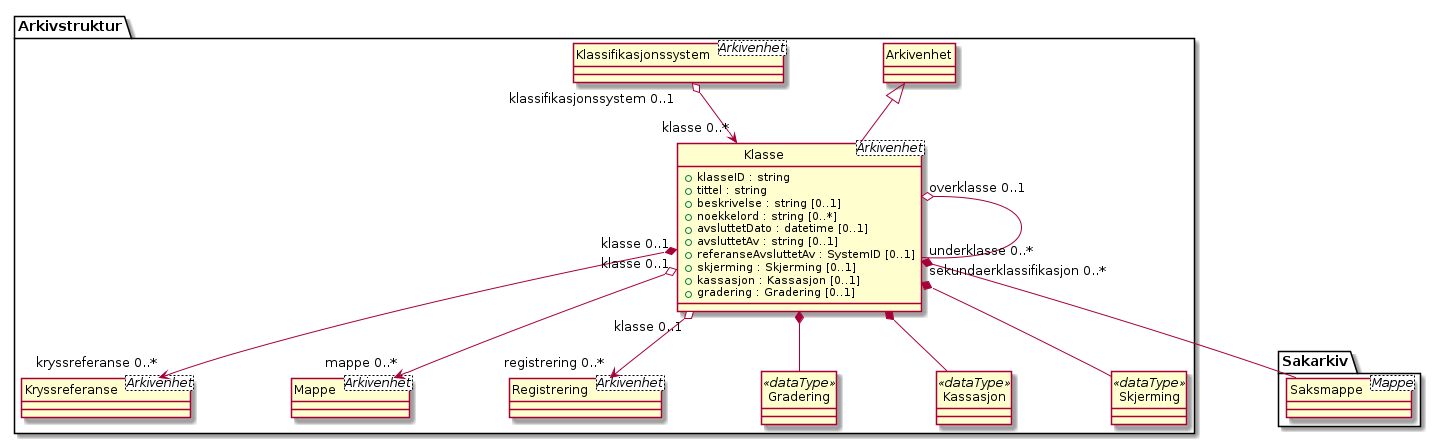

The diagram above was rendered by PlantUML. Its source (embedded in the PNG):
@startuml
skinparam nodesep 100
hide circle
class Arkivstruktur.Klasse <Arkivenhet> {
  +klasseID : string
  +tittel : string
  +beskrivelse : string [0..1]
  +noekkelord : string [0..*]
  +avsluttetDato : datetime [0..1]
  +avsluttetAv : string [0..1]
  +referanseAvsluttetAv : SystemID [0..1]
  +skjerming : Skjerming [0..1]
  +kassasjon : Kassasjon [0..1]
  +gradering : Gradering [0..1]
}
class Arkivstruktur.Arkivenhet {
}
Arkivstruktur.Arkivenhet <|-- Arkivstruktur.Klasse
class Arkivstruktur.Kryssreferanse <Arkivenhet> {
}
Arkivstruktur.Klasse "klasse 0..1" *--> "kryssreferanse 0..*" Arkivstruktur.Kryssreferanse
class Arkivstruktur.Mappe <Arkivenhet> {
}
Arkivstruktur.Klasse "klasse 0..1" o--> "mappe 0..*" Arkivstruktur.Mappe
class Arkivstruktur.Registrering <Arkivenhet> {
}
Arkivstruktur.Klasse "klasse 0..1" o--> "registrering 0..*" Arkivstruktur.Registrering
Arkivstruktur.Klasse "overklasse 0..1" o-- "underklasse 0..*" Arkivstruktur.Klasse
class Sakarkiv.Saksmappe <Mappe> {
}
Arkivstruktur.Klasse "sekundaerklassifikasjon 0..*" *-- Sakarkiv.Saksmappe
class Arkivstruktur.Gradering <<dataType>> {
}
Arkivstruktur.Klasse *-- Arkivstruktur.Gradering
class Arkivstruktur.Kassasjon <<dataType>> {
}
Arkivstruktur.Klasse *-- Arkivstruktur.Kassasjon
class Arkivstruktur.Skjerming <<dataType>> {
}
Arkivstruktur.Klasse *-- Arkivstruktur.Skjerming
class Arkivstruktur.Klassifikasjonssystem <Arkivenhet> {
}
Arkivstruktur.Klassifikasjonssystem "klassifikasjonssystem 0..1" o--> "klasse 0..*" Arkivstruktur.Klasse
@enduml